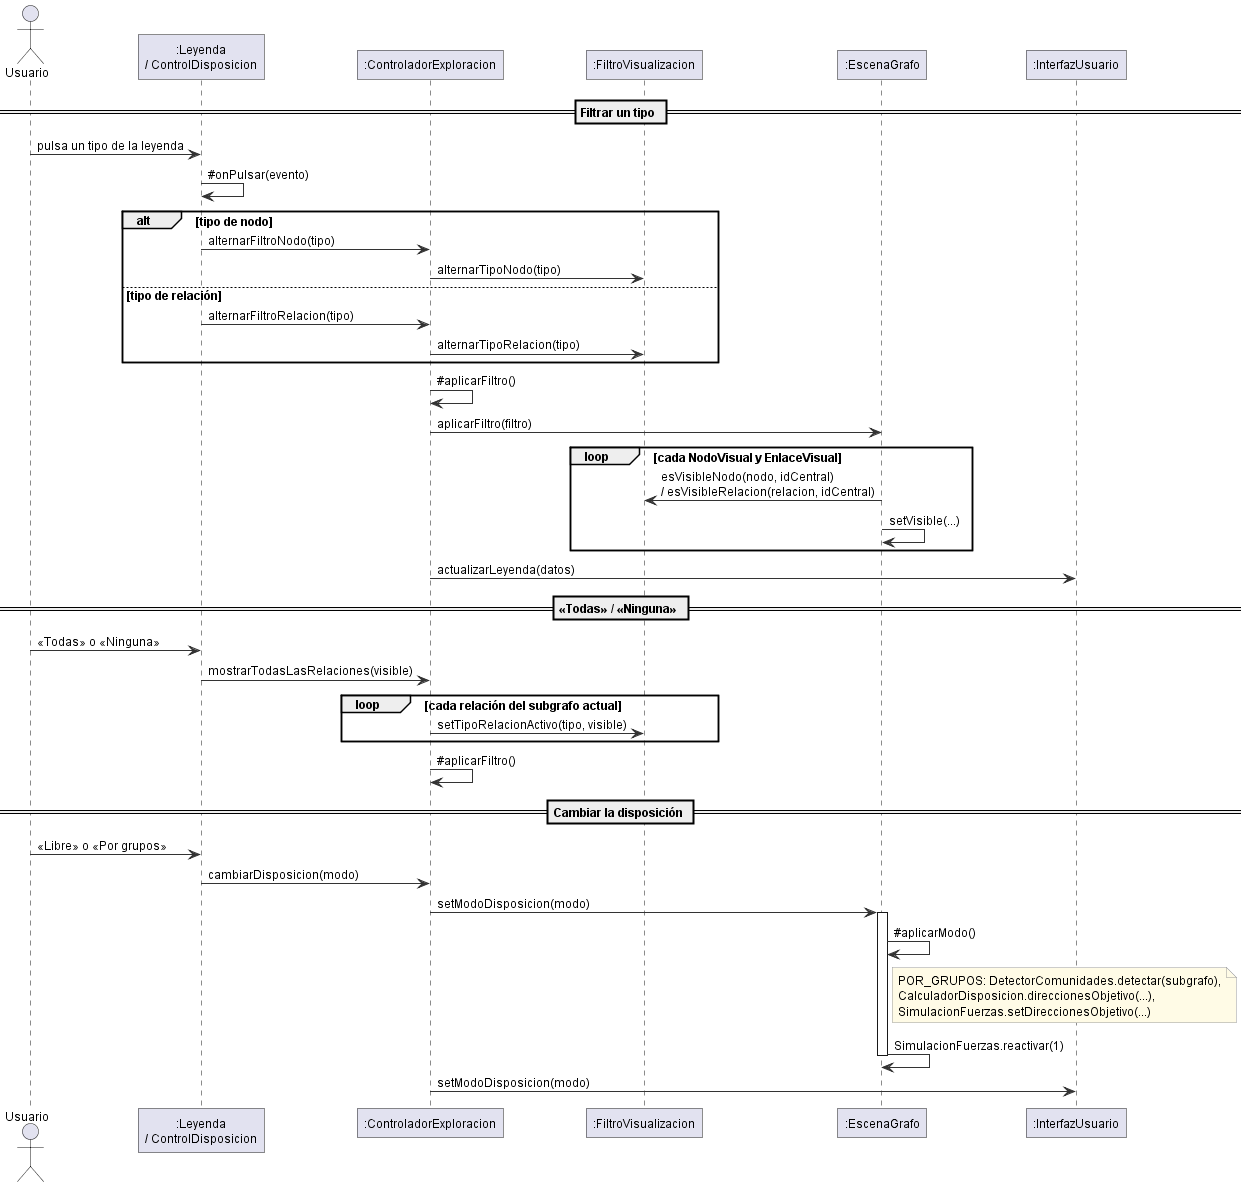

The diagram above was rendered by PlantUML. Its source (embedded in the PNG):
@startuml sec_filtrar
' Operaciones de visualización sin petición: filtrar desde la leyenda y
' cambiar la disposición.
!include estilo.iuml
actor Usuario
participant ":Leyenda\n/ ControlDisposicion" as LEY
participant ":ControladorExploracion" as CTRL
participant ":FiltroVisualizacion" as FIL
participant ":EscenaGrafo" as ESC
participant ":InterfazUsuario" as UI

== Filtrar un tipo ==
Usuario -> LEY : pulsa un tipo de la leyenda
LEY -> LEY : ~#onPulsar(evento)
alt tipo de nodo
  LEY -> CTRL : alternarFiltroNodo(tipo)
  CTRL -> FIL : alternarTipoNodo(tipo)
else tipo de relación
  LEY -> CTRL : alternarFiltroRelacion(tipo)
  CTRL -> FIL : alternarTipoRelacion(tipo)
end
CTRL -> CTRL : ~#aplicarFiltro()
CTRL -> ESC : aplicarFiltro(filtro)
loop cada NodoVisual y EnlaceVisual
  ESC -> FIL : esVisibleNodo(nodo, idCentral)\n/ esVisibleRelacion(relacion, idCentral)
  ESC -> ESC : setVisible(...)
end
CTRL -> UI : actualizarLeyenda(datos)

== «Todas» / «Ninguna» ==
Usuario -> LEY : «Todas» o «Ninguna»
LEY -> CTRL : mostrarTodasLasRelaciones(visible)
loop cada relación del subgrafo actual
  CTRL -> FIL : setTipoRelacionActivo(tipo, visible)
end
CTRL -> CTRL : ~#aplicarFiltro()

== Cambiar la disposición ==
Usuario -> LEY : «Libre» o «Por grupos»
LEY -> CTRL : cambiarDisposicion(modo)
CTRL -> ESC : setModoDisposicion(modo)
activate ESC
ESC -> ESC : ~#aplicarModo()
note right of ESC
  POR_GRUPOS: DetectorComunidades.detectar(subgrafo),
  CalculadorDisposicion.direccionesObjetivo(...),
  SimulacionFuerzas.setDireccionesObjetivo(...)
end note
ESC -> ESC : SimulacionFuerzas.reactivar(1)
deactivate ESC
CTRL -> UI : setModoDisposicion(modo)
@enduml